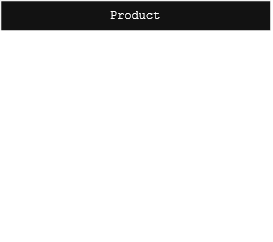

The diagram above was exported from draw.io. Its source (the exported page's mxGraphModel, read from the mxfile embedded in the PNG):
<mxGraphModel dx="548" dy="551" grid="1" gridSize="10" guides="1" tooltips="1" connect="1" arrows="1" fold="1" page="1" pageScale="1" pageWidth="850" pageHeight="1100" math="0" shadow="0">
  <root>
    <mxCell id="0" />
    <mxCell id="1" parent="0" />
    <mxCell id="A9DsXkHg1C7qYGpgnBEA-2" parent="1" style="swimlane;fontStyle=0;childLayout=stackLayout;horizontal=1;startSize=30;horizontalStack=0;resizeParent=1;resizeParentMax=0;resizeLast=0;collapsible=1;marginBottom=0;whiteSpace=wrap;html=1;" value="&lt;font face=&quot;Courier New&quot;&gt;Product&lt;/font&gt;" vertex="1">
      <mxGeometry height="240" width="270" x="270" y="150" as="geometry" />
    </mxCell>
    <mxCell id="A9DsXkHg1C7qYGpgnBEA-3" parent="A9DsXkHg1C7qYGpgnBEA-2" style="text;strokeColor=none;fillColor=none;align=left;verticalAlign=middle;spacingLeft=4;spacingRight=4;overflow=hidden;points=[[0,0.5],[1,0.5]];portConstraint=eastwest;rotatable=0;whiteSpace=wrap;html=1;" value="&lt;font face=&quot;Courier New&quot;&gt;- id : Long&lt;/font&gt;" vertex="1">
      <mxGeometry height="30" width="270" y="30" as="geometry" />
    </mxCell>
    <mxCell id="A9DsXkHg1C7qYGpgnBEA-12" edge="1" parent="A9DsXkHg1C7qYGpgnBEA-2" style="endArrow=none;html=1;rounded=0;entryX=1;entryY=0.5;entryDx=0;entryDy=0;" target="A9DsXkHg1C7qYGpgnBEA-2" value="">
      <mxGeometry height="50" relative="1" width="50" as="geometry">
        <mxPoint y="120" as="sourcePoint" />
        <mxPoint x="50" y="70" as="targetPoint" />
      </mxGeometry>
    </mxCell>
    <mxCell id="A9DsXkHg1C7qYGpgnBEA-4" parent="A9DsXkHg1C7qYGpgnBEA-2" style="text;strokeColor=none;fillColor=none;align=left;verticalAlign=middle;spacingLeft=4;spacingRight=4;overflow=hidden;points=[[0,0.5],[1,0.5]];portConstraint=eastwest;rotatable=0;whiteSpace=wrap;html=1;" value="&lt;font face=&quot;Courier New&quot;&gt;- name : String&lt;/font&gt;" vertex="1">
      <mxGeometry height="30" width="270" y="60" as="geometry" />
    </mxCell>
    <mxCell id="A9DsXkHg1C7qYGpgnBEA-5" parent="A9DsXkHg1C7qYGpgnBEA-2" style="text;strokeColor=none;fillColor=none;align=left;verticalAlign=middle;spacingLeft=4;spacingRight=4;overflow=hidden;points=[[0,0.5],[1,0.5]];portConstraint=eastwest;rotatable=0;whiteSpace=wrap;html=1;" value="&lt;font face=&quot;Courier New&quot;&gt;- price : double&lt;/font&gt;" vertex="1">
      <mxGeometry height="30" width="270" y="90" as="geometry" />
    </mxCell>
    <mxCell id="A9DsXkHg1C7qYGpgnBEA-6" parent="A9DsXkHg1C7qYGpgnBEA-2" style="text;strokeColor=none;fillColor=none;align=left;verticalAlign=middle;spacingLeft=4;spacingRight=4;overflow=hidden;points=[[0,0.5],[1,0.5]];portConstraint=eastwest;rotatable=0;whiteSpace=wrap;html=1;" value="&lt;font face=&quot;Courier New&quot;&gt;+ Product(id, name, price)&lt;/font&gt;" vertex="1">
      <mxGeometry height="30" width="270" y="120" as="geometry" />
    </mxCell>
    <mxCell id="A9DsXkHg1C7qYGpgnBEA-7" parent="A9DsXkHg1C7qYGpgnBEA-2" style="text;strokeColor=none;fillColor=none;align=left;verticalAlign=middle;spacingLeft=4;spacingRight=4;overflow=hidden;points=[[0,0.5],[1,0.5]];portConstraint=eastwest;rotatable=0;whiteSpace=wrap;html=1;" value="&lt;font face=&quot;Courier New&quot;&gt;+ getId() : Long&lt;/font&gt;" vertex="1">
      <mxGeometry height="30" width="270" y="150" as="geometry" />
    </mxCell>
    <mxCell id="A9DsXkHg1C7qYGpgnBEA-8" parent="A9DsXkHg1C7qYGpgnBEA-2" style="text;strokeColor=none;fillColor=none;align=left;verticalAlign=middle;spacingLeft=4;spacingRight=4;overflow=hidden;points=[[0,0.5],[1,0.5]];portConstraint=eastwest;rotatable=0;whiteSpace=wrap;html=1;" value="&lt;font face=&quot;Courier New&quot;&gt;+ getName() : String&lt;/font&gt;" vertex="1">
      <mxGeometry height="30" width="270" y="180" as="geometry" />
    </mxCell>
    <mxCell id="A9DsXkHg1C7qYGpgnBEA-11" parent="A9DsXkHg1C7qYGpgnBEA-2" style="text;strokeColor=none;fillColor=none;align=left;verticalAlign=middle;spacingLeft=4;spacingRight=4;overflow=hidden;points=[[0,0.5],[1,0.5]];portConstraint=eastwest;rotatable=0;whiteSpace=wrap;html=1;" value="&lt;font face=&quot;Courier New&quot;&gt;+ getPrice() : double&lt;/font&gt;" vertex="1">
      <mxGeometry height="30" width="270" y="210" as="geometry" />
    </mxCell>
  </root>
</mxGraphModel>